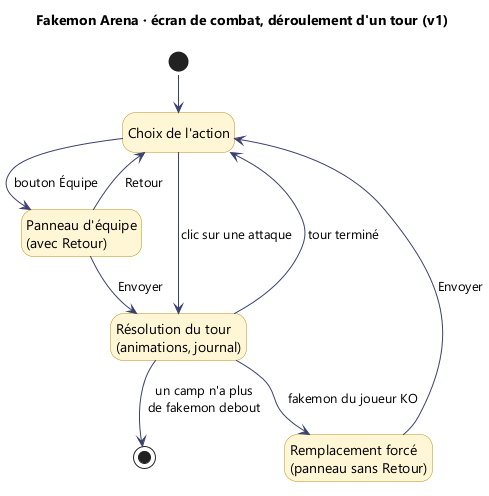

The diagram above was rendered by PlantUML. Its source (embedded in the PNG):
@startuml combat
!pragma layout smetana
title Fakemon Arena · écran de combat, déroulement d'un tour (v1)
skinparam defaultFontName Segoe UI
skinparam state {
  BackgroundColor #FFF6D6
  BorderColor #B8901A
  ArrowColor #3A4170
}
hide empty description

state "Choix de l'action" as Choix
state "Panneau d'équipe\n(avec Retour)" as Panneau
state "Résolution du tour\n(animations, journal)" as Resolution
state "Remplacement forcé\n(panneau sans Retour)" as Remplacement

[*] --> Choix
Choix --> Resolution : clic sur une attaque
Choix --> Panneau : bouton Équipe
Panneau --> Choix : Retour
Panneau --> Resolution : Envoyer
Resolution --> Choix : tour terminé
Resolution --> Remplacement : fakemon du joueur KO
Remplacement --> Choix : Envoyer
Resolution --> [*] : un camp n'a plus\nde fakemon debout
@enduml